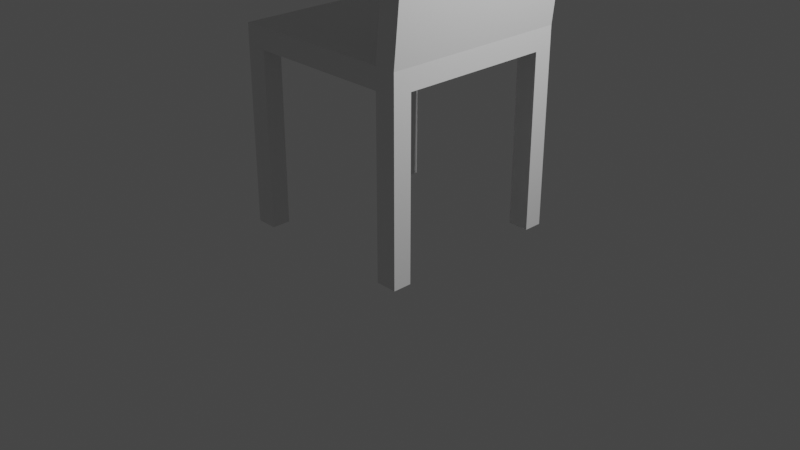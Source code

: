 # Source: chair.blend  (saved by Blender 3.5.10; exported with 4.5.12 LTS)
import bpy
from mathutils import Matrix  # noqa: F401  (used for matrix-valued properties, if any)

bpy.ops.wm.read_factory_settings(use_empty=True)
scene = bpy.context.scene
scene.name = 'Scene'

# ---- collections
col_collection = bpy.data.collections.new('Collection'); scene.collection.children.link(col_collection)

# ---- materials (node trees are filled in below, after node groups)
mat_material = bpy.data.materials.new('Material')
mat_material.alpha_threshold = 0.0
mat_material.use_transparent_shadow = False
mat_material.roughness = 0.5
mat_material.line_color = (0.0, 0.0, 0.0, 1.0)

# ---- material node trees
mat_material.use_nodes = True; mat_material.node_tree.nodes.clear()
_N = mat_material.node_tree.nodes; _L = mat_material.node_tree.links
n0 = _N.new('ShaderNodeOutputMaterial'); n0.name = 'Material Output'; n0.location = (300, 300)
n1 = _N.new('ShaderNodeBsdfPrincipled'); n1.name = 'Principled BSDF'; n1.location = (10, 300)
n1.distribution = 'GGX'
n1.subsurface_method = 'RANDOM_WALK_SKIN'
n1.inputs[3].default_value = 1.45
n1.inputs[27].default_value = (0.0, 0.0, 0.0, 1.0)
n1.inputs[28].default_value = 1.0
_L.new(n1.outputs[0], n0.inputs[0])
n0.is_active_output = True

# ---- world
world_world = bpy.data.worlds.new('World'); scene.world = world_world
world_world.use_nodes = True; world_world.node_tree.nodes.clear()
_N = world_world.node_tree.nodes; _L = world_world.node_tree.links
n0 = _N.new('ShaderNodeOutputWorld'); n0.name = 'World Output'; n0.location = (300, 300)
n1 = _N.new('ShaderNodeBackground'); n1.name = 'Background'; n1.location = (10, 300)
n1.inputs[0].default_value = (0.05088, 0.05088, 0.05088, 1.0)
_L.new(n1.outputs[0], n0.inputs[0])
n0.is_active_output = True
world_world.color = (0.05088, 0.05088, 0.05088)
world_world.use_sun_shadow = False
world_world.sun_shadow_jitter_overblur = 0.0

# ---- cameras
cam_camera = bpy.data.cameras.new('Camera')
cam_camera.clip_end = 100.0
cam_camera.ortho_scale = 7.314

# ---- lights
light_light = bpy.data.lights.new('Light', 'POINT')
light_light.transmission_factor = 0.0
light_light.energy = 1000.0
light_light.shadow_soft_size = 0.1
light_light.shadow_maximum_resolution = 0.006
light_light.use_absolute_resolution = True

# ---- meshes
me_cube = bpy.data.meshes.new('Cube')
me_cube.from_pydata([(1.0, 1.0, -0.7811), (1.0, 1.0, -1.0), (1.0, -1.0, -0.7811), (1.0, -1.0, -1.0), (-1.0, 1.0, -0.7811), (-1.0, 1.0, -1.0), (-1.0, -1.0, -0.7811), (-1.0, -1.0, -1.0), (0.7767, -1.0, -2.845), (1.0, -1.0, -2.845), (1.0, 1.0, -2.845), (0.7767, 1.0, -2.845), (0.7767, 1.0, -1.0), (-0.7767, 1.0, -1.0), (0.7767, -1.0, -0.7811), (-0.7767, -1.0, -0.7811), (0.7767, -1.0, -1.0), (-0.7767, -1.0, -1.0), (-0.7767, 1.0, -0.7811), (0.7767, 1.0, -0.7811), (-1.0, -1.0, -2.845), (-0.7767, -1.0, -2.845), (-0.7767, 1.0, -2.845), (-1.0, 1.0, -2.845), (1.0, 0.8033, -1.0), (1.0, -0.8033, -1.0), (-1.0, 0.8033, -0.7811), (-1.0, -0.8033, -0.7811), (1.0, 0.8033, -0.7811), (1.0, -0.8033, -0.7811), (-1.0, -0.8033, -1.0), (-1.0, 0.8033, -1.0), (0.7767, 0.8033, -1.0), (0.7767, -0.8033, -1.0), (-0.7767, -0.8033, -1.0), (-0.7767, 0.8033, -1.0), (-0.7767, -0.8033, -0.7811), (-0.7767, 0.8033, -0.7811), (0.7767, -0.8033, -0.7811), (0.7767, 0.8033, -0.7811), (-0.7767, -0.8033, -2.845), (-1.0, -0.8033, -2.845), (-1.0, 0.8033, -2.845), (-0.7767, 0.8033, -2.845), (1.0, -0.8033, -2.845), (0.7767, -0.8033, -2.845), (0.7767, 0.8033, -2.845), (1.0, 0.8033, -2.845), (1.072, 1.0, 2.117), (1.295, 1.0, 2.117), (1.072, -1.0, 2.117), (1.295, -1.0, 2.117), (1.072, -0.8033, 2.117), (1.072, 0.8033, 2.117), (1.295, 0.8033, 2.117), (1.295, -0.8033, 2.117)], [], [(12, 32, 35, 13), (28, 0, 49, 54), (36, 27, 6, 15), (12, 19, 0, 1), (18, 4, 26, 37), (17, 15, 6, 7), (1, 0, 28, 24), (5, 4, 18, 13), (7, 6, 27, 30), (3, 2, 14, 16), (19, 12, 13, 18), (18, 37, 39, 19), (15, 17, 16, 14), (23, 22, 43, 42), (32, 12, 11, 46), (36, 15, 14, 38), (33, 16, 17, 34), (31, 26, 4, 5), (25, 29, 2, 3), (12, 1, 10, 11), (2, 29, 55, 51), (35, 31, 42, 43), (27, 36, 37, 26), (33, 34, 35, 32), (36, 38, 39, 37), (34, 30, 31, 35), (25, 33, 32, 24), (29, 25, 24, 28), (26, 31, 30, 27), (39, 38, 52, 53), (7, 30, 41, 20), (11, 10, 47, 46), (41, 40, 21, 20), (45, 44, 9, 8), (3, 16, 8, 9), (33, 25, 44, 45), (34, 17, 21, 40), (24, 32, 46, 47), (16, 33, 45, 8), (13, 35, 43, 22), (31, 5, 23, 42), (5, 13, 22, 23), (25, 3, 9, 44), (30, 34, 40, 41), (17, 7, 20, 21), (1, 24, 47, 10), (49, 48, 53, 54), (55, 52, 50, 51), (52, 55, 54, 53), (38, 14, 50, 52), (14, 2, 51, 50), (29, 28, 54, 55), (19, 39, 53, 48), (0, 19, 48, 49)])
_uv = me_cube.uv_layers.new(name='UVMap')
_uv.uv.foreach_set('vector', [0.3471, 0.5, 0.3471, 0.5246, 0.1529, 0.5246, 0.1529, 0.5, 0.625, 0.5246, 0.625, 0.5, 0.625, 0.5, 0.625, 0.5246, 0.8471, 0.7254, 0.875, 0.7254, 0.875, 0.75, 0.8471, 0.75, 0.375, 0.4721, 0.625, 0.4721, 0.625, 0.5, 0.375, 0.5, 0.8471, 0.5, 0.875, 0.5, 0.875, 0.5246, 0.8471, 0.5246, 0.375, 0.9721, 0.625, 0.9721, 0.625, 1.0, 0.375, 1.0, 0.375, 0.5, 0.625, 0.5, 0.625, 0.5246, 0.375, 0.5246, 0.375, 0.25, 0.625, 0.25, 0.625, 0.2779, 0.375, 0.2779, 0.375, 0.0, 0.625, 0.0, 0.625, 0.02459, 0.375, 0.02459, 0.375, 0.75, 0.625, 0.75, 0.625, 0.7779, 0.375, 0.7779, 0.625, 0.4721, 0.375, 0.4721, 0.375, 0.2779, 0.625, 0.2779, 0.8471, 0.5, 0.8471, 0.5246, 0.6529, 0.5246, 0.6529, 0.5, 0.625, 0.9721, 0.375, 0.9721, 0.375, 0.7779, 0.625, 0.7779, 0.125, 0.5, 0.1529, 0.5, 0.1529, 0.5246, 0.125, 0.5246, 0.3471, 0.5246, 0.3471, 0.5, 0.3471, 0.5, 0.3471, 0.5246, 0.8471, 0.7254, 0.8471, 0.75, 0.6529, 0.75, 0.6529, 0.7254, 0.3471, 0.7254, 0.3471, 0.75, 0.1529, 0.75, 0.1529, 0.7254, 0.375, 0.2254, 0.625, 0.2254, 0.625, 0.25, 0.375, 0.25, 0.375, 0.7254, 0.625, 0.7254, 0.625, 0.75, 0.375, 0.75, 0.375, 0.4721, 0.375, 0.5, 0.375, 0.5, 0.375, 0.4721, 0.625, 0.75, 0.625, 0.7254, 0.625, 0.7254, 0.625, 0.75, 0.1529, 0.5246, 0.125, 0.5246, 0.125, 0.5246, 0.1529, 0.5246, 0.875, 0.7254, 0.8471, 0.7254, 0.8471, 0.5246, 0.875, 0.5246, 0.3471, 0.7254, 0.1529, 0.7254, 0.1529, 0.5246, 0.3471, 0.5246, 0.8471, 0.7254, 0.6529, 0.7254, 0.6529, 0.5246, 0.8471, 0.5246, 0.1529, 0.7254, 0.125, 0.7254, 0.125, 0.5246, 0.1529, 0.5246, 0.375, 0.7254, 0.3471, 0.7254, 0.3471, 0.5246, 0.375, 0.5246, 0.625, 0.7254, 0.375, 0.7254, 0.375, 0.5246, 0.625, 0.5246, 0.625, 0.2254, 0.375, 0.2254, 0.375, 0.02459, 0.625, 0.02459, 0.6529, 0.5246, 0.6529, 0.7254, 0.6529, 0.7254, 0.6529, 0.5246, 0.375, 0.0, 0.375, 0.02459, 0.375, 0.02459, 0.375, 0.0, 0.3471, 0.5, 0.375, 0.5, 0.375, 0.5246, 0.3471, 0.5246, 0.125, 0.7254, 0.1529, 0.7254, 0.1529, 0.75, 0.125, 0.75, 0.3471, 0.7254, 0.375, 0.7254, 0.375, 0.75, 0.3471, 0.75, 0.375, 0.75, 0.375, 0.7779, 0.375, 0.7779, 0.375, 0.75, 0.3471, 0.7254, 0.375, 0.7254, 0.375, 0.7254, 0.3471, 0.7254, 0.1529, 0.7254, 0.1529, 0.75, 0.1529, 0.75, 0.1529, 0.7254, 0.375, 0.5246, 0.3471, 0.5246, 0.3471, 0.5246, 0.375, 0.5246, 0.3471, 0.75, 0.3471, 0.7254, 0.3471, 0.7254, 0.3471, 0.75, 0.1529, 0.5, 0.1529, 0.5246, 0.1529, 0.5246, 0.1529, 0.5, 0.375, 0.2254, 0.375, 0.25, 0.375, 0.25, 0.375, 0.2254, 0.375, 0.25, 0.375, 0.2779, 0.375, 0.2779, 0.375, 0.25, 0.375, 0.7254, 0.375, 0.75, 0.375, 0.75, 0.375, 0.7254, 0.125, 0.7254, 0.1529, 0.7254, 0.1529, 0.7254, 0.125, 0.7254, 0.375, 0.9721, 0.375, 1.0, 0.375, 1.0, 0.375, 0.9721, 0.375, 0.5, 0.375, 0.5246, 0.375, 0.5246, 0.375, 0.5, 0.625, 0.5, 0.6529, 0.5, 0.6529, 0.5246, 0.625, 0.5246, 0.625, 0.7254, 0.6529, 0.7254, 0.6529, 0.75, 0.625, 0.75, 0.6529, 0.7254, 0.625, 0.7254, 0.625, 0.5246, 0.6529, 0.5246, 0.6529, 0.7254, 0.6529, 0.75, 0.6529, 0.75, 0.6529, 0.7254, 0.625, 0.7779, 0.625, 0.75, 0.625, 0.75, 0.625, 0.7779, 0.625, 0.7254, 0.625, 0.5246, 0.625, 0.5246, 0.625, 0.7254, 0.6529, 0.5, 0.6529, 0.5246, 0.6529, 0.5246, 0.6529, 0.5, 0.625, 0.5, 0.625, 0.4721, 0.625, 0.4721, 0.625, 0.5])
me_cube.materials.append(mat_material)
me_cube.use_mirror_vertex_groups = False
me_cube.update()

# ---- objects
ob_cube = bpy.data.objects.new('Cube', me_cube)
ob_light = bpy.data.objects.new('Light', light_light)
ob_camera = bpy.data.objects.new('Camera', cam_camera)

# ---- transforms, parenting, visibility, modifiers, constraints
ob_cube.location = (0.0, 0.0, 2.808)
ob_cube.lock_rotations_4d = False
ob_cube.empty_display_type = 'ARROWS'
ob_cube.lineart.crease_threshold = 0.0
ob_light.location = (4.076, 1.005, 5.904)
ob_light.rotation_euler = (0.6503, 0.05522, 1.866)
ob_light.lock_rotations_4d = False
ob_light.empty_display_type = 'ARROWS'
ob_light.color = (0.0, 0.0, 0.0, 0.0)
ob_light.lineart.crease_threshold = 0.0
ob_camera.location = (7.359, -6.926, 4.958)
ob_camera.rotation_euler = (1.109, 0.0, 0.8149)
ob_camera.lock_rotations_4d = False
ob_camera.empty_display_type = 'ARROWS'
ob_camera.color = (0.0, 0.0, 0.0, 0.0)
ob_camera.display_type = 'WIRE'
ob_camera.lineart.crease_threshold = 0.0

# ---- collection membership
col_collection.objects.link(ob_cube)
col_collection.objects.link(ob_light)
col_collection.objects.link(ob_camera)

# ---- scene / render settings (as saved in the file)
scene.camera = ob_camera
scene.frame_start = 1; scene.frame_end = 250; scene.frame_set(1)
scene.render.engine = 'BLENDER_EEVEE_NEXT'
scene.cycles.sampling_pattern = 'TABULATED_SOBOL'
scene.view_settings.view_transform = 'Filmic'
bpy.context.view_layer.update()
